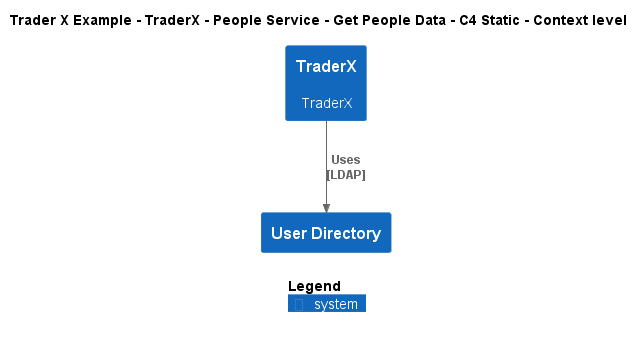

The diagram above was rendered by PlantUML. Its source (embedded in the PNG):
@startuml
!include ..\..\..\..\..\..\..\.c4s\C4_Context.puml

AddElementTag("c4interflow:lifecycle:new", $bgColor=green, $fontColor=#ffffff, $borderColor=green, $shadowing="False")
AddElementTag("c4interflow:lifecycle:changed", $bgColor=orange, $fontColor=#ffffff, $borderColor=orange, $shadowing="False")
AddElementTag("c4interflow:lifecycle:removed", $bgColor=red, $fontColor=#ffffff, $borderColor=red, $shadowing="False")

AddRelTag("c4interflow:lifecycle:new", $textColor=green, $lineColor=green)
AddRelTag("c4interflow:lifecycle:changed", $textColor=orange, $lineColor=orange)
AddRelTag("c4interflow:lifecycle:removed", $textColor=red, $lineColor=red)

SHOW_PERSON_PORTRAIT()
LAYOUT_TOP_DOWN()

skinparam linetype polyline

title Trader X Example - TraderX - People Service - Get People Data - C4 Static - Context level

System(TraderXExample.SoftwareSystems.TraderX, "TraderX", "TraderX")
System(TraderXExample.SoftwareSystems.UserDirectory, "User Directory", "")

Rel(TraderXExample.SoftwareSystems.TraderX, TraderXExample.SoftwareSystems.UserDirectory, "Uses\n[LDAP]", $tags='protocol:ldap')


SHOW_LEGEND()
@enduml